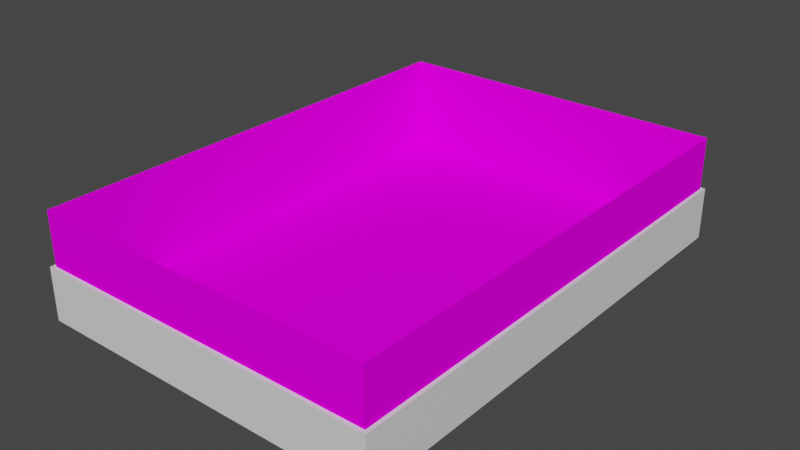 # Source: CentreModel.blend  (saved by Blender 2.90.8; exported with 4.5.12 LTS)
import bpy
from mathutils import Matrix  # noqa: F401  (used for matrix-valued properties, if any)

bpy.ops.wm.read_factory_settings(use_empty=True)
scene = bpy.context.scene
scene.name = 'Scene'

# ---- collections
col_centremodel = bpy.data.collections.new('CentreModel'); scene.collection.children.link(col_centremodel)

# ---- images (referenced by path relative to the original .blend; pixels are not part of the script)
import os
ASSET_DIR = os.environ.get("B2B_ASSET_DIR", "")  # directory of the original .blend (textures are referenced by path, not embedded)
HERE = os.path.dirname(os.path.abspath(__file__))  # packed textures are extracted next to this script under _unpacked/

def load_image(name, relpath, width, height, colorspace="sRGB"):
    """Load a texture the original file referenced (path relative to the .blend, or extracted next to this script)."""
    p = next((c for c in (os.path.join(HERE, relpath), os.path.join(ASSET_DIR, relpath)) if relpath and os.path.exists(c)), "")
    if p:
        img = bpy.data.images.load(p, check_existing=True)
        img.name = name
    else:  # same state as the original file: an image datablock whose file is absent (Cycles renders it pink)
        img = bpy.data.images.new(name, width, height)
        img.source = "FILE"
        img.filepath = "//" + (relpath or name)
    img.colorspace_settings.name = colorspace
    return img
img_centrefloortexture_psd = load_image('CentreFloorTexture.psd', 'Textures/CentreFloorTexture.psd', 1024, 1024, 'sRGB')
img_centrewalls_jpg = load_image('CentreWalls.jpg', 'Textures/CentreWalls.jpg', 1024, 1024, 'sRGB')

# ---- materials (node trees are filled in below, after node groups)
mat_centerfloor = bpy.data.materials.new('CenterFloor')
mat_centrewalls = bpy.data.materials.new('CentreWalls')
mat_walls = bpy.data.materials.new('Walls')

# ---- material node trees
mat_centerfloor.use_nodes = True; mat_centerfloor.node_tree.nodes.clear()
_N = mat_centerfloor.node_tree.nodes; _L = mat_centerfloor.node_tree.links
n0 = _N.new('ShaderNodeBsdfPrincipled'); n0.name = 'Principled BSDF'; n0.location = (10, 300)
n0.distribution = 'GGX'
n0.subsurface_method = 'BURLEY'
n0.inputs[3].default_value = 1.45
n0.inputs[13].default_value = 0.0
n0.inputs[27].default_value = (0.0, 0.0, 0.0, 1.0)
n0.inputs[28].default_value = 1.0
n1 = _N.new('ShaderNodeOutputMaterial'); n1.name = 'Material Output'; n1.location = (300, 300)
n2 = _N.new('ShaderNodeTexImage'); n2.name = 'Image Texture'; n2.location = (-280, 280)
n2.image = img_centrefloortexture_psd
_L.new(n0.outputs[0], n1.inputs[0])
_L.new(n2.outputs[0], n0.inputs[0])
n1.is_active_output = True
mat_centrewalls.use_nodes = True; mat_centrewalls.node_tree.nodes.clear()
_N = mat_centrewalls.node_tree.nodes; _L = mat_centrewalls.node_tree.links
n0 = _N.new('ShaderNodeBsdfPrincipled'); n0.name = 'Principled BSDF'; n0.location = (10, 300)
n0.distribution = 'GGX'
n0.subsurface_method = 'BURLEY'
n0.inputs[3].default_value = 1.45
n0.inputs[13].default_value = 0.0
n0.inputs[27].default_value = (0.0, 0.0, 0.0, 1.0)
n0.inputs[28].default_value = 1.0
n1 = _N.new('ShaderNodeOutputMaterial'); n1.name = 'Material Output'; n1.location = (300, 300)
n2 = _N.new('ShaderNodeTexImage'); n2.name = 'Image Texture'; n2.location = (-280, 280)
n2.image = img_centrewalls_jpg
_L.new(n0.outputs[0], n1.inputs[0])
_L.new(n2.outputs[0], n0.inputs[0])
n1.is_active_output = True
mat_walls.use_nodes = True; mat_walls.node_tree.nodes.clear()
_N = mat_walls.node_tree.nodes; _L = mat_walls.node_tree.links
n0 = _N.new('ShaderNodeBsdfPrincipled'); n0.name = 'Principled BSDF'; n0.location = (10, 300)
n0.distribution = 'GGX'
n0.subsurface_method = 'BURLEY'
n0.inputs[3].default_value = 1.45
n0.inputs[27].default_value = (0.0, 0.0, 0.0, 1.0)
n0.inputs[28].default_value = 1.0
n1 = _N.new('ShaderNodeOutputMaterial'); n1.name = 'Material Output'; n1.location = (300, 300)
_L.new(n0.outputs[0], n1.inputs[0])
n1.is_active_output = True

# ---- world
world_world = bpy.data.worlds.new('World'); scene.world = world_world
world_world.use_nodes = True; world_world.node_tree.nodes.clear()
_N = world_world.node_tree.nodes; _L = world_world.node_tree.links
n0 = _N.new('ShaderNodeOutputWorld'); n0.name = 'World Output'; n0.location = (300, 300)
n1 = _N.new('ShaderNodeBackground'); n1.name = 'Background'; n1.location = (10, 300)
n1.inputs[0].default_value = (0.05088, 0.05088, 0.05088, 1.0)
_L.new(n1.outputs[0], n0.inputs[0])
n0.is_active_output = True
world_world.color = (0.05088, 0.05088, 0.05088)
world_world.use_sun_shadow = False
world_world.sun_shadow_jitter_overblur = 0.0

# ---- meshes
me_centrefloor = bpy.data.meshes.new('CentreFloor')
me_centrefloor.from_pydata([(-4.496, 6.493, 0.0), (0.4995, -0.4995, 0.0), (-4.496, -0.4995, 0.0), (0.4995, 6.494, 0.0), (-4.496, 6.493, -0.1), (0.4995, -0.4995, -0.1), (-4.496, -0.4995, -0.1), (0.4995, 6.494, -0.1)], [], [(2, 1, 3, 0), (6, 4, 7, 5), (3, 7, 4, 0), (0, 4, 6, 2), (2, 6, 5, 1), (1, 5, 7, 3)])
_uv = me_centrefloor.uv_layers.new(name='UVMap')
_uv.uv.foreach_set('vector', [1.0, 1.0, 0.0, 1.0, 0.0, 0.0, 1.0, 0.0, 1.0, 1.0, 1.0, 0.0, 0.0, 0.0, 0.0, 1.0, 0.0, 0.0, 0.0, 0.0, 1.0, 0.0, 1.0, 0.0, 1.0, 0.0, 1.0, 0.0, 1.0, 1.0, 1.0, 1.0, 1.0, 1.0, 1.0, 1.0, 0.0, 1.0, 0.0, 1.0, 0.0, 1.0, 0.0, 1.0, 0.0, 0.0, 0.0, 0.0])
me_centrefloor.materials.append(mat_centerfloor)
me_centrefloor.use_remesh_fix_poles = True
me_centrefloor.use_remesh_preserve_attributes = False
me_centrefloor.use_mirror_vertex_groups = False
me_centrefloor.update()
me_centrewallsinside = bpy.data.meshes.new('CentreWallsInside')
me_centrewallsinside.from_pydata([(-4.45, -0.45, -0.1), (0.45, 6.45, -0.1), (-4.45, 6.45, -0.1), (0.45, -0.45, -0.1), (-4.45, -0.45, 1.4), (0.45, 6.45, 1.4), (-4.45, 6.45, 1.4), (0.45, -0.45, 1.4)], [], [(4, 7, 3, 0), (7, 5, 1, 3), (5, 6, 2, 1), (0, 2, 6, 4)])
_uv = me_centrewallsinside.uv_layers.new(name='UVMap')
_uv.uv.foreach_set('vector', [0.3169, 0.996, -2.934, 0.9961, -2.934, 0.0007441, 0.3169, 0.0007399, -2.934, 0.9961, -7.513, 0.996, -7.513, 0.0007404, -2.934, 0.0007441, 8.147, 0.9961, 4.895, 0.996, 4.895, 0.0007264, 8.147, 0.000733, 0.3169, 0.0007399, 4.895, 0.0007264, 4.895, 0.996, 0.3169, 0.996])
me_centrewallsinside.materials.append(mat_centrewalls)
me_centrewallsinside.use_remesh_fix_poles = True
me_centrewallsinside.use_remesh_preserve_attributes = False
me_centrewallsinside.use_mirror_vertex_groups = False
me_centrewallsinside.update()
me_centrewalls = bpy.data.meshes.new('CentreWalls')
me_centrewalls.from_pydata([(-4.5, 6.5, -0.1), (0.5, -0.5, -0.1), (-4.5, -0.5, -0.1), (0.5, 6.5, -0.1), (-0.8333, -0.5, -0.1), (-3.0, -0.5, -0.1), (-4.5, 6.5, 0.65), (-4.5, -0.5, 0.65), (0.5, 6.5, 0.65), (0.5, -0.5, 0.65), (0.5, 4.167, 0.65), (0.5, 4.333, 0.65), (-4.45, -0.45, -0.1), (0.45, 6.45, -0.1), (-4.45, 6.45, -0.1), (0.45, -0.45, -0.1), (-0.8333, -0.45, -0.1), (-3.0, -0.45, -0.1), (-4.45, -0.45, 0.65), (0.45, 4.333, 0.65), (0.45, 6.45, 0.65), (-4.45, 6.45, 0.65), (0.45, -0.45, 0.65), (0.45, 4.167, 0.65)], [], [(12, 17, 5, 2, 0, 3, 1, 4, 16, 15, 13, 14), (9, 7, 2, 5, 4, 1), (6, 0, 2, 7), (1, 3, 8, 11, 10, 9), (6, 8, 3, 0), (16, 4, 5, 17), (22, 18, 21, 20, 19, 11, 8, 6, 7, 9, 10, 23), (11, 19, 23, 10)])
_uv = me_centrewalls.uv_layers.new(name='UVMap')
_uv.uv.foreach_set('vector', [1.0, 1.0, 1.0, 1.0, 1.0, 1.0, 1.0, 1.0, 1.0, 0.0, 0.0, 0.0, 0.0, 1.0, 1.0, 1.0, 1.0, 1.0, 0.0, 1.0, 0.0, 0.0, 1.0, 0.0, 0.0, 1.0, 1.0, 1.0, 1.0, 1.0, 1.0, 1.0, 1.0, 1.0, 0.0, 1.0, 1.0, 0.0, 1.0, 0.0, 1.0, 1.0, 1.0, 1.0, 0.0, 1.0, 0.0, 0.0, 0.0, 0.0, 0.0, 1.0, 0.0, 1.0, 0.0, 1.0, 1.0, 0.0, 0.0, 0.0, 0.0, 0.0, 1.0, 0.0, 1.0, 1.0, 1.0, 1.0, 1.0, 1.0, 1.0, 1.0, 0.0, 1.0, 1.0, 1.0, 1.0, 0.0, 0.0, 0.0, 0.0, 1.0, 0.0, 1.0, 0.0, 0.0, 1.0, 0.0, 1.0, 1.0, 0.0, 1.0, 0.0, 1.0, 0.0, 1.0, 0.0, 1.0, 0.0, 1.0, 0.0, 1.0, 0.0, 1.0])
me_centrewalls.materials.append(mat_walls)
me_centrewalls.use_remesh_fix_poles = True
me_centrewalls.use_remesh_preserve_attributes = False
me_centrewalls.use_mirror_vertex_groups = False
me_centrewalls.update()

# ---- objects
ob_centrefloor = bpy.data.objects.new('CentreFloor', me_centrefloor)
ob_centrewallsinside = bpy.data.objects.new('CentreWallsInside', me_centrewallsinside)
ob_centrewalls = bpy.data.objects.new('CentreWalls', me_centrewalls)

# ---- transforms, parenting, visibility, modifiers, constraints
ob_centrefloor.location = (0.0, 0.0, 0.0)
ob_centrefloor.lineart.crease_threshold = 0.0
ob_centrewallsinside.parent = ob_centrewalls
ob_centrewallsinside.location = (0.0, 0.0, 0.0)
ob_centrewallsinside.lineart.crease_threshold = 0.0
ob_centrewalls.location = (0.0, 0.0, 0.0)
ob_centrewalls.lineart.crease_threshold = 0.0

# ---- collection membership
col_centremodel.objects.link(ob_centrefloor)
col_centremodel.objects.link(ob_centrewallsinside)
col_centremodel.objects.link(ob_centrewalls)

# ---- scene / render settings (as saved in the file)
scene.frame_start = 1; scene.frame_end = 250; scene.frame_set(21)
scene.render.engine = 'CYCLES'
scene.cycles.use_denoising = False
scene.cycles.samples = 128
scene.cycles.sampling_pattern = 'TABULATED_SOBOL'
scene.cycles.use_light_tree = False
scene.view_settings.view_transform = 'Filmic'
bpy.context.view_layer.update()

# ---- added for rendering (the .blend has no active camera and no usable light): camera, sun
cam_auto = bpy.data.cameras.new('AutoCamera')
cam_auto.lens = 50.0
cam_auto.sensor_width = 36.0
cam_auto.clip_end = 1000.0
ob_auto_camera = bpy.data.objects.new('AutoCamera', cam_auto)
scene.collection.objects.link(ob_auto_camera)
ob_auto_camera.location = (6.07918, -6.69502, 7.11334)
ob_auto_camera.rotation_euler = (1.09748, -7.21219e-08, 0.694738)
scene.camera = ob_auto_camera
light_auto_sun = bpy.data.lights.new('AutoSun', 'SUN')
light_auto_sun.energy = 3.0
light_auto_sun.angle = 0.0523599
ob_auto_sun = bpy.data.objects.new('AutoSun', light_auto_sun)
scene.collection.objects.link(ob_auto_sun)
ob_auto_sun.rotation_euler = (0.872665, 0.174533, 0.523599)
bpy.context.view_layer.update()
